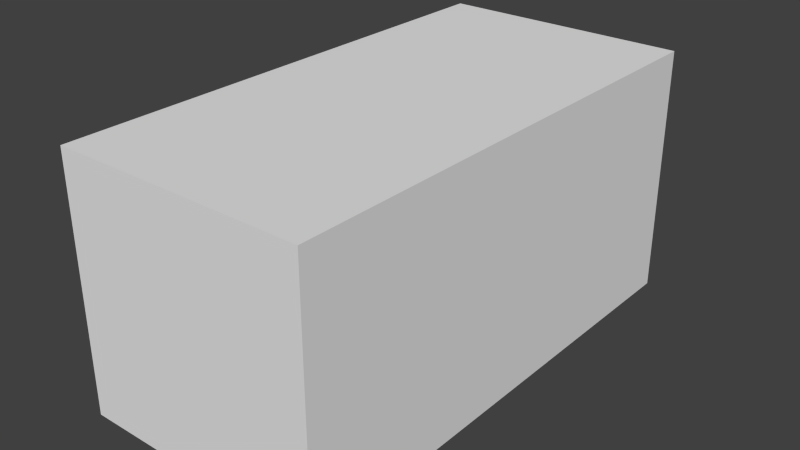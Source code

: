 # Source: Modules.blend  (saved by Blender 2.76.0; exported with 4.5.12 LTS)
import bpy
from mathutils import Matrix  # noqa: F401  (used for matrix-valued properties, if any)

bpy.ops.wm.read_factory_settings(use_empty=True)
scene = bpy.context.scene
scene.name = 'Scene'

# ---- collections
col_collection_1 = bpy.data.collections.new('Collection 1'); scene.collection.children.link(col_collection_1)
col_collection_1.hide_render = True
col_collection_1.hide_viewport = True
col_collection_2 = bpy.data.collections.new('Collection 2'); scene.collection.children.link(col_collection_2)
col_collection_2.hide_render = True
col_collection_2.hide_viewport = True
col_collection_3 = bpy.data.collections.new('Collection 3'); scene.collection.children.link(col_collection_3)

# ---- materials (node trees are filled in below, after node groups)
mat_hullmain = bpy.data.materials.new('HullMain')
mat_hullmain.alpha_threshold = 0.0
mat_hullmain.use_transparent_shadow = False
mat_hullmain.roughness = 0.5
mat_hullmain.specular_intensity = 0.0
mat_hullmain.line_color = (0.0, 0.0, 0.0, 1.0)
mat_shieldcore = bpy.data.materials.new('ShieldCore')
mat_shieldcore.alpha_threshold = 0.0
mat_shieldcore.use_transparent_shadow = False
mat_shieldcore.roughness = 0.5
mat_shieldcore.specular_intensity = 0.0
mat_weaponbase = bpy.data.materials.new('WeaponBase')
mat_weaponbase.alpha_threshold = 0.0
mat_weaponbase.use_transparent_shadow = False
mat_weaponbase.diffuse_color = (0.1282, 0.1282, 0.1282, 1.0)
mat_weaponbase.roughness = 0.5
mat_weaponbase.specular_intensity = 0.0

# ---- material node trees

# ---- world
world_world = bpy.data.worlds.new('World'); scene.world = world_world
world_world.color = (0.05088, 0.05088, 0.05088)
world_world.use_sun_shadow = False
world_world.sun_shadow_jitter_overblur = 0.0
world_world.cycles.sampling_method = 'MANUAL'
world_world.cycles.sample_map_resolution = 256

# ---- meshes
me_autorepair = bpy.data.meshes.new('Autorepair')
me_autorepair.from_pydata([(1.0, 1.0, -1.0), (-0.798, 1.0, 0.798), (0.798, 1.0, -0.798), (0.798, 1.0, 0.798), (-0.798, 1.0, -0.798), (0.05432, 0.8404, -0.3518), (0.05432, 0.8404, -0.05432), (0.3518, 0.8404, -0.05432), (0.3518, 0.8404, 0.05432), (0.05432, 0.8404, 0.05432), (0.05432, 0.8404, 0.3518), (-0.05432, 0.8404, 0.3518), (-0.05432, 0.8404, 0.05432), (-0.3518, 0.8404, 0.05432), (-0.3518, 0.8404, -0.05432), (-0.05432, 0.8404, -0.05432), (-0.05432, 0.8404, -0.3518), (-0.05432, 0.798, -0.3518), (-0.05432, 0.798, -0.05432), (-0.3518, 0.798, -0.05432), (-0.3518, 0.798, 0.05432), (-0.05432, 0.798, 0.05432), (-0.05432, 0.798, 0.3518), (0.05432, 0.798, 0.3518), (0.05432, 0.798, 0.05432), (0.3518, 0.798, 0.05432), (0.3518, 0.798, -0.05432), (0.05432, 0.798, -0.05432), (0.05432, 0.798, -0.3518), (1.0, -1.0, -1.0), (-0.798, -1.0, 0.798), (0.798, -1.0, -0.798), (0.798, -1.0, 0.798), (-0.798, -1.0, -0.798), (0.798, -0.798, -0.798), (-0.798, -0.798, -0.798), (0.05432, -0.8404, -0.3518), (0.05432, -0.8404, -0.05432), (0.3518, -0.8404, -0.05432), (0.3518, -0.8404, 0.05432), (0.05432, -0.8404, 0.05432), (0.05432, -0.8404, 0.3518), (-0.05432, -0.8404, 0.3518), (-0.05432, -0.8404, 0.05432), (-0.3518, -0.8404, 0.05432), (-0.3518, -0.8404, -0.05432), (-0.05432, -0.8404, -0.05432), (-0.05432, -0.8404, -0.3518), (-0.05432, -0.798, -0.3518), (-0.05432, -0.798, -0.05432), (-0.3518, -0.798, -0.05432), (-0.3518, -0.798, 0.05432), (-0.05432, -0.798, 0.05432), (-0.05432, -0.798, 0.3518), (0.05432, -0.798, 0.3518), (0.05432, -0.798, 0.05432), (0.3518, -0.798, 0.05432), (0.3518, -0.798, -0.05432), (0.05432, -0.798, -0.05432), (0.05432, -0.798, -0.3518), (-1.0, -0.798, 0.798), (-1.0, -1.0, 1.0), (-1.0, 0.798, -0.798), (-1.0, 0.798, 0.798), (-1.0, -0.798, -0.798), (-0.798, -0.798, 0.798), (-0.8404, 0.05432, -0.3518), (-0.8404, 0.05432, -0.05432), (-0.8404, 0.3518, -0.05432), (-0.8404, 0.3518, 0.05432), (-0.8404, 0.05432, 0.05432), (-0.8404, 0.05432, 0.3518), (-0.8404, -0.05432, 0.3518), (-0.8404, -0.05432, 0.05432), (-0.8404, -0.3518, 0.05432), (-0.8404, -0.3518, -0.05432), (-0.8404, -0.05432, -0.05432), (-0.8404, -0.05432, -0.3518), (-0.798, -0.05432, -0.3518), (-0.798, -0.05432, -0.05432), (-0.798, -0.3518, -0.05432), (-0.798, -0.3518, 0.05432), (-0.798, -0.05432, 0.05432), (-0.798, -0.05432, 0.3518), (-0.798, 0.05432, 0.3518), (-0.798, 0.05432, 0.05432), (-0.798, 0.3518, 0.05432), (-0.798, 0.3518, -0.05432), (-0.798, 0.05432, -0.05432), (-0.798, 0.05432, -0.3518), (1.0, -0.798, 0.798), (1.0, -1.0, 1.0), (1.0, 1.0, 1.0), (1.0, 0.798, -0.798), (1.0, 0.798, 0.798), (1.0, -0.798, -0.798), (0.798, 0.798, -0.798), (0.798, -0.798, 0.798), (0.8404, 0.05432, -0.3518), (0.8404, 0.05432, -0.05432), (0.8404, 0.3518, -0.05432), (0.8404, 0.3518, 0.05432), (0.8404, 0.05432, 0.05432), (0.8404, 0.05432, 0.3518), (0.8404, -0.05432, 0.3518), (0.8404, -0.05432, 0.05432), (0.8404, -0.3518, 0.05432), (0.8404, -0.3518, -0.05432), (0.8404, -0.05432, -0.05432), (0.8404, -0.05432, -0.3518), (0.798, -0.05432, -0.3518), (0.798, -0.05432, -0.05432), (0.798, -0.3518, -0.05432), (0.798, -0.3518, 0.05432), (0.798, -0.05432, 0.05432), (0.798, -0.05432, 0.3518), (0.798, 0.05432, 0.3518), (0.798, 0.05432, 0.05432), (0.798, 0.3518, 0.05432), (0.798, 0.3518, -0.05432), (0.798, 0.05432, -0.05432), (0.798, 0.05432, -0.3518), (-1.0, 1.0, 1.0), (0.798, -0.798, 1.0), (-0.798, 0.798, 1.0), (0.798, 0.798, 1.0), (-0.798, -0.798, 1.0), (-0.798, 0.798, 0.798), (0.798, 0.798, 0.798), (-0.3518, 0.05432, 0.8404), (-0.05432, 0.05432, 0.8404), (-0.05432, 0.3518, 0.8404), (0.05432, 0.3518, 0.8404), (0.05432, 0.05432, 0.8404), (0.3518, 0.05432, 0.8404), (0.3518, -0.05432, 0.8404), (0.05432, -0.05432, 0.8404), (0.05432, -0.3518, 0.8404), (-0.05432, -0.3518, 0.8404), (-0.05432, -0.05432, 0.8404), (-0.3518, -0.05432, 0.8404), (-0.3518, -0.05432, 0.798), (-0.05432, -0.05432, 0.798), (-0.05432, -0.3518, 0.798), (0.05432, -0.3518, 0.798), (0.05432, -0.05432, 0.798), (0.3518, -0.05432, 0.798), (0.3518, 0.05432, 0.798), (0.05432, 0.05432, 0.798), (0.05432, 0.3518, 0.798), (-0.05432, 0.3518, 0.798), (-0.05432, 0.05432, 0.798), (-0.3518, 0.05432, 0.798), (-1.0, -1.0, -1.0), (-1.0, 1.0, -1.0), (0.798, -0.798, -1.0), (-0.798, 0.798, -1.0), (0.798, 0.798, -1.0), (-0.798, -0.798, -1.0), (-0.798, 0.798, -0.798), (-0.3518, 0.05432, -0.8404), (-0.05432, 0.05432, -0.8404), (-0.05432, 0.3518, -0.8404), (0.05432, 0.3518, -0.8404), (0.05432, 0.05432, -0.8404), (0.3518, 0.05432, -0.8404), (0.3518, -0.05432, -0.8404), (0.05432, -0.05432, -0.8404), (0.05432, -0.3518, -0.8404), (-0.05432, -0.3518, -0.8404), (-0.05432, -0.05432, -0.8404), (-0.3518, -0.05432, -0.8404), (-0.3518, -0.05432, -0.798), (-0.05432, -0.05432, -0.798), (-0.05432, -0.3518, -0.798), (0.05432, -0.3518, -0.798), (0.05432, -0.05432, -0.798), (0.3518, -0.05432, -0.798), (0.3518, 0.05432, -0.798), (0.05432, 0.05432, -0.798), (0.05432, 0.3518, -0.798), (-0.05432, 0.3518, -0.798), (-0.05432, 0.05432, -0.798), (-0.3518, 0.05432, -0.798)], [], [(25, 26, 7, 8), (18, 19, 14, 15), (28, 17, 16, 5), (15, 14, 13, 12, 11, 10, 9, 8, 7, 6, 5, 16), (21, 22, 11, 12), (19, 20, 13, 14), (22, 23, 10, 11), (26, 27, 6, 7), (23, 24, 9, 10), (20, 21, 12, 13), (27, 28, 5, 6), (17, 18, 15, 16), (24, 25, 8, 9), (31, 34, 35, 33), (56, 39, 38, 57), (49, 46, 45, 50), (59, 36, 47, 48), (46, 47, 36, 37, 38, 39, 40, 41, 42, 43, 44, 45), (52, 43, 42, 53), (50, 45, 44, 51), (53, 42, 41, 54), (57, 38, 37, 58), (54, 41, 40, 55), (51, 44, 43, 52), (58, 37, 36, 59), (48, 47, 46, 49), (55, 40, 39, 56), (86, 87, 68, 69), (79, 80, 75, 76), (89, 78, 77, 66), (76, 75, 74, 73, 72, 71, 70, 69, 68, 67, 66, 77), (82, 83, 72, 73), (80, 81, 74, 75), (83, 84, 71, 72), (87, 88, 67, 68), (84, 85, 70, 71), (81, 82, 73, 74), (88, 89, 66, 67), (78, 79, 76, 77), (85, 86, 69, 70), (118, 101, 100, 119), (111, 108, 107, 112), (121, 98, 109, 110), (108, 109, 98, 99, 100, 101, 102, 103, 104, 105, 106, 107), (114, 105, 104, 115), (112, 107, 106, 113), (115, 104, 103, 116), (119, 100, 99, 120), (116, 103, 102, 117), (113, 106, 105, 114), (120, 99, 98, 121), (110, 109, 108, 111), (117, 102, 101, 118), (125, 124, 127, 128), (149, 150, 131, 132), (142, 143, 138, 139), (152, 141, 140, 129), (139, 138, 137, 136, 135, 134, 133, 132, 131, 130, 129, 140), (145, 146, 135, 136), (143, 144, 137, 138), (146, 147, 134, 135), (150, 151, 130, 131), (147, 148, 133, 134), (144, 145, 136, 137), (151, 152, 129, 130), (141, 142, 139, 140), (148, 149, 132, 133), (180, 163, 162, 181), (173, 170, 169, 174), (183, 160, 171, 172), (170, 171, 160, 161, 162, 163, 164, 165, 166, 167, 168, 169), (176, 167, 166, 177), (174, 169, 168, 175), (177, 166, 165, 178), (181, 162, 161, 182), (178, 165, 164, 179), (175, 168, 167, 176), (182, 161, 160, 183), (172, 171, 170, 173), (179, 164, 163, 180), (1, 122, 92, 0, 2, 3), (1, 4, 2, 0, 154, 122), (2, 4, 159, 96), (3, 2, 96, 128), (4, 1, 127, 159), (1, 3, 128, 127), (159, 127, 128, 23, 22, 21, 20, 19, 18, 17), (96, 159, 17, 28, 27, 26, 25, 24, 23, 128), (30, 32, 31, 29, 91, 61), (30, 61, 153, 29, 31, 33), (32, 97, 34, 31), (33, 35, 65, 30), (30, 65, 97, 32), (35, 48, 49, 50, 51, 52, 53, 54, 97, 65), (34, 97, 54, 55, 56, 57, 58, 59, 48, 35), (60, 61, 122, 154, 62, 63), (60, 64, 62, 154, 153, 61), (62, 64, 35, 159), (63, 62, 159, 127), (64, 60, 65, 35), (60, 63, 127, 65), (35, 65, 127, 84, 83, 82, 81, 80, 79, 78), (159, 35, 78, 89, 88, 87, 86, 85, 84, 127), (90, 94, 93, 0, 92, 91), (90, 91, 29, 0, 93, 95), (93, 96, 34, 95), (94, 128, 96, 93), (95, 34, 97, 90), (90, 97, 128, 94), (34, 110, 111, 112, 113, 114, 115, 116, 128, 97), (96, 128, 116, 117, 118, 119, 120, 121, 110, 34), (123, 91, 92, 122, 124, 125), (123, 126, 124, 122, 61, 91), (124, 126, 65, 127), (126, 123, 97, 65), (123, 125, 128, 97), (65, 97, 128, 147, 146, 145, 144, 143, 142, 141), (127, 65, 141, 152, 151, 150, 149, 148, 147, 128), (155, 157, 156, 154, 0, 29), (155, 29, 153, 154, 156, 158), (156, 159, 35, 158), (157, 96, 159, 156), (158, 35, 34, 155), (155, 34, 96, 157), (35, 172, 173, 174, 175, 176, 177, 178, 96, 34), (159, 96, 178, 179, 180, 181, 182, 183, 172, 35)])
me_autorepair.polygons.foreach_set('material_index', [1, 1, 1, 1, 1, 1, 1, 1, 1, 1, 1, 1, 1, 0, 1, 1, 1, 1, 1, 1, 1, 1, 1, 1, 1, 1, 1, 1, 1, 1, 1, 1, 1, 1, 1, 1, 1, 1, 1, 1, 1, 1, 1, 1, 1, 1, 1, 1, 1, 1, 1, 1, 1, 0, 1, 1, 1, 1, 1, 1, 1, 1, 1, 1, 1, 1, 1, 1, 1, 1, 1, 1, 1, 1, 1, 1, 1, 1, 1, 1, 0, 0, 0, 0, 0, 0, 0, 0, 0, 0, 0, 0, 0, 0, 0, 0, 0, 0, 0, 0, 0, 0, 0, 0, 0, 0, 0, 0, 0, 0, 0, 0, 0, 0, 0, 0, 0, 0, 0, 0, 0, 0, 0, 0, 0, 0])
me_autorepair.materials.append(mat_hullmain)
me_autorepair.materials.append(mat_shieldcore)
me_autorepair.use_remesh_preserve_volume = False
me_autorepair.use_remesh_preserve_attributes = False
me_autorepair.use_mirror_vertex_groups = False
me_autorepair.update()
me_jumpdrive = bpy.data.meshes.new('JumpDrive')
me_jumpdrive.from_pydata([(1.0, 1.0, -1.0), (-0.798, 1.0, 0.798), (0.798, 1.0, -0.798), (0.798, 1.0, 0.798), (-0.798, 1.0, -0.798), (-0.2103, 0.8404, -0.2872), (-2.831e-07, 0.8404, -0.07682), (0.2103, 0.8404, -0.2872), (0.2872, 0.8404, -0.2103), (0.07682, 0.8404, 3.725e-09), (0.2872, 0.8404, 0.2103), (0.2103, 0.8404, 0.2872), (-2.272e-07, 0.8404, 0.07682), (-0.2103, 0.8404, 0.2872), (-0.2872, 0.8404, 0.2103), (-0.07682, 0.8404, 1.118e-08), (-0.2872, 0.8404, -0.2103), (-0.2872, 0.798, -0.2103), (-0.07682, 0.798, 1.49e-08), (-0.2872, 0.798, 0.2103), (-0.2103, 0.798, 0.2872), (-2.384e-07, 0.798, 0.07682), (0.2103, 0.798, 0.2872), (0.2872, 0.798, 0.2103), (0.07682, 0.798, 7.451e-09), (0.2872, 0.798, -0.2103), (0.2103, 0.798, -0.2872), (-2.906e-07, 0.798, -0.07682), (-0.2103, 0.798, -0.2872), (1.0, -1.0, -1.0), (-0.798, -1.0, 0.798), (0.798, -1.0, -0.798), (0.798, -1.0, 0.798), (-0.798, -1.0, -0.798), (0.798, -0.798, -0.798), (-0.798, -0.798, -0.798), (-0.2103, -0.8404, -0.2872), (-1.267e-07, -0.8404, -0.07682), (0.2103, -0.8404, -0.2872), (0.2872, -0.8404, -0.2103), (0.07682, -0.8404, -6.333e-08), (0.2872, -0.8404, 0.2103), (0.2103, -0.8404, 0.2872), (-7.078e-08, -0.8404, 0.07682), (-0.2103, -0.8404, 0.2872), (-0.2872, -0.8404, 0.2103), (-0.07682, -0.8404, -5.588e-08), (-0.2872, -0.8404, -0.2103), (-0.2872, -0.798, -0.2103), (-0.07682, -0.798, -4.47e-08), (-0.2872, -0.798, 0.2103), (-0.2103, -0.798, 0.2872), (-8.941e-08, -0.798, 0.07682), (0.2103, -0.798, 0.2872), (0.2872, -0.798, 0.2103), (0.07682, -0.798, -5.215e-08), (0.2872, -0.798, -0.2103), (0.2103, -0.798, -0.2872), (-1.416e-07, -0.798, -0.07682), (-0.2103, -0.798, -0.2872), (-1.0, -0.798, 0.798), (-1.0, -1.0, 1.0), (-1.0, 0.798, -0.798), (-1.0, 0.798, 0.798), (-1.0, -0.798, -0.798), (-0.798, -0.798, 0.798), (-0.8404, -0.2103, -0.2872), (-0.8404, -1.714e-07, -0.07682), (-0.8404, 0.2103, -0.2872), (-0.8404, 0.2872, -0.2103), (-0.8404, 0.07682, -7.823e-08), (-0.8404, 0.2872, 0.2103), (-0.8404, 0.2103, 0.2872), (-0.8404, -1.192e-07, 0.07682), (-0.8404, -0.2103, 0.2872), (-0.8404, -0.2872, 0.2103), (-0.8404, -0.07682, -7.451e-08), (-0.8404, -0.2872, -0.2103), (-0.798, -0.2872, -0.2103), (-0.798, -0.07682, -7.823e-08), (-0.798, -0.2872, 0.2103), (-0.798, -0.2103, 0.2872), (-0.798, -1.229e-07, 0.07682), (-0.798, 0.2103, 0.2872), (-0.798, 0.2872, 0.2103), (-0.798, 0.07682, -8.196e-08), (-0.798, 0.2872, -0.2103), (-0.798, 0.2103, -0.2872), (-0.798, -1.751e-07, -0.07682), (-0.798, -0.2103, -0.2872), (1.0, -0.798, 0.798), (1.0, -1.0, 1.0), (1.0, 1.0, 1.0), (1.0, 0.798, -0.798), (1.0, 0.798, 0.798), (1.0, -0.798, -0.798), (0.798, 0.798, -0.798), (0.798, -0.798, 0.798), (0.8404, -0.2103, -0.2872), (0.8404, -2.57e-07, -0.07682), (0.8404, 0.2103, -0.2872), (0.8404, 0.2872, -0.2103), (0.8404, 0.07682, 7.451e-09), (0.8404, 0.2872, 0.2103), (0.8404, 0.2103, 0.2872), (0.8404, -2.012e-07, 0.07682), (0.8404, -0.2103, 0.2872), (0.8404, -0.2872, 0.2103), (0.8404, -0.07682, 1.118e-08), (0.8404, -0.2872, -0.2103), (0.798, -0.2872, -0.2103), (0.798, -0.07682, 7.451e-09), (0.798, -0.2872, 0.2103), (0.798, -0.2103, 0.2872), (0.798, -2.049e-07, 0.07682), (0.798, 0.2103, 0.2872), (0.798, 0.2872, 0.2103), (0.798, 0.07682, 3.725e-09), (0.798, 0.2872, -0.2103), (0.798, 0.2103, -0.2872), (0.798, -2.608e-07, -0.07682), (0.798, -0.2103, -0.2872), (-1.0, 1.0, 1.0), (0.798, -0.798, 1.0), (-0.798, 0.798, 1.0), (0.798, 0.798, 1.0), (-0.798, -0.798, 1.0), (-0.798, 0.798, 0.798), (0.798, 0.798, 0.798), (-0.2872, -0.2103, 0.8404), (-0.07682, -2.123e-07, 0.8404), (-0.2872, 0.2103, 0.8404), (-0.2103, 0.2872, 0.8404), (-1.341e-07, 0.07682, 0.8404), (0.2103, 0.2872, 0.8404), (0.2872, 0.2103, 0.8404), (0.07682, -1.639e-07, 0.8404), (0.2872, -0.2103, 0.8404), (0.2103, -0.2872, 0.8404), (-1.192e-07, -0.07682, 0.8404), (-0.2103, -0.2872, 0.8404), (-0.2103, -0.2872, 0.798), (-1.192e-07, -0.07682, 0.798), (0.2103, -0.2872, 0.798), (0.2872, -0.2103, 0.798), (0.07682, -1.639e-07, 0.798), (0.2872, 0.2103, 0.798), (0.2103, 0.2872, 0.798), (-1.341e-07, 0.07682, 0.798), (-0.2103, 0.2872, 0.798), (-0.2872, 0.2103, 0.798), (-0.07682, -2.123e-07, 0.798), (-0.2872, -0.2103, 0.798), (-1.0, -1.0, -1.0), (-1.0, 1.0, -1.0), (0.798, -0.798, -1.0), (-0.798, 0.798, -1.0), (0.798, 0.798, -1.0), (-0.798, -0.798, -1.0), (-0.798, 0.798, -0.798), (-0.2872, -0.2103, -0.8404), (-0.07682, -2.161e-07, -0.8404), (-0.2872, 0.2103, -0.8404), (-0.2103, 0.2872, -0.8404), (3.353e-08, 0.07682, -0.8404), (0.2103, 0.2872, -0.8404), (0.2872, 0.2103, -0.8404), (0.07682, -1.602e-07, -0.8404), (0.2872, -0.2103, -0.8404), (0.2103, -0.2872, -0.8404), (4.098e-08, -0.07682, -0.8404), (-0.2103, -0.2872, -0.8404), (-0.2103, -0.2872, -0.798), (4.098e-08, -0.07682, -0.798), (0.2103, -0.2872, -0.798), (0.2872, -0.2103, -0.798), (0.07682, -1.602e-07, -0.798), (0.2872, 0.2103, -0.798), (0.2103, 0.2872, -0.798), (3.353e-08, 0.07682, -0.798), (-0.2103, 0.2872, -0.798), (-0.2872, 0.2103, -0.798), (-0.07682, -2.161e-07, -0.798), (-0.2872, -0.2103, -0.798)], [], [(25, 26, 7, 8), (18, 19, 14, 15), (28, 17, 16, 5), (15, 14, 13, 12, 11, 10, 9, 8, 7, 6, 5, 16), (21, 22, 11, 12), (19, 20, 13, 14), (22, 23, 10, 11), (26, 27, 6, 7), (23, 24, 9, 10), (20, 21, 12, 13), (27, 28, 5, 6), (17, 18, 15, 16), (24, 25, 8, 9), (31, 34, 35, 33), (56, 39, 38, 57), (49, 46, 45, 50), (59, 36, 47, 48), (46, 47, 36, 37, 38, 39, 40, 41, 42, 43, 44, 45), (52, 43, 42, 53), (50, 45, 44, 51), (53, 42, 41, 54), (57, 38, 37, 58), (54, 41, 40, 55), (51, 44, 43, 52), (58, 37, 36, 59), (48, 47, 46, 49), (55, 40, 39, 56), (86, 87, 68, 69), (79, 80, 75, 76), (89, 78, 77, 66), (76, 75, 74, 73, 72, 71, 70, 69, 68, 67, 66, 77), (82, 83, 72, 73), (80, 81, 74, 75), (83, 84, 71, 72), (87, 88, 67, 68), (84, 85, 70, 71), (81, 82, 73, 74), (88, 89, 66, 67), (78, 79, 76, 77), (85, 86, 69, 70), (118, 101, 100, 119), (111, 108, 107, 112), (121, 98, 109, 110), (108, 109, 98, 99, 100, 101, 102, 103, 104, 105, 106, 107), (114, 105, 104, 115), (112, 107, 106, 113), (115, 104, 103, 116), (119, 100, 99, 120), (116, 103, 102, 117), (113, 106, 105, 114), (120, 99, 98, 121), (110, 109, 108, 111), (117, 102, 101, 118), (125, 124, 127, 128), (149, 150, 131, 132), (142, 143, 138, 139), (152, 141, 140, 129), (139, 138, 137, 136, 135, 134, 133, 132, 131, 130, 129, 140), (145, 146, 135, 136), (143, 144, 137, 138), (146, 147, 134, 135), (150, 151, 130, 131), (147, 148, 133, 134), (144, 145, 136, 137), (151, 152, 129, 130), (141, 142, 139, 140), (148, 149, 132, 133), (180, 163, 162, 181), (173, 170, 169, 174), (183, 160, 171, 172), (170, 171, 160, 161, 162, 163, 164, 165, 166, 167, 168, 169), (176, 167, 166, 177), (174, 169, 168, 175), (177, 166, 165, 178), (181, 162, 161, 182), (178, 165, 164, 179), (175, 168, 167, 176), (182, 161, 160, 183), (172, 171, 170, 173), (179, 164, 163, 180), (1, 122, 92, 0, 2, 3), (1, 4, 2, 0, 154, 122), (2, 4, 159, 96), (3, 2, 96, 128), (4, 1, 127, 159), (1, 3, 128, 127), (159, 127, 128, 23, 22, 21, 20, 19, 18, 17), (96, 159, 17, 28, 27, 26, 25, 24, 23, 128), (30, 32, 31, 29, 91, 61), (30, 61, 153, 29, 31, 33), (32, 97, 34, 31), (33, 35, 65, 30), (30, 65, 97, 32), (35, 48, 49, 50, 51, 52, 53, 54, 97, 65), (34, 97, 54, 55, 56, 57, 58, 59, 48, 35), (60, 61, 122, 154, 62, 63), (60, 64, 62, 154, 153, 61), (62, 64, 35, 159), (63, 62, 159, 127), (64, 60, 65, 35), (60, 63, 127, 65), (35, 65, 127, 84, 83, 82, 81, 80, 79, 78), (159, 35, 78, 89, 88, 87, 86, 85, 84, 127), (90, 94, 93, 0, 92, 91), (90, 91, 29, 0, 93, 95), (93, 96, 34, 95), (94, 128, 96, 93), (95, 34, 97, 90), (90, 97, 128, 94), (34, 110, 111, 112, 113, 114, 115, 116, 128, 97), (96, 128, 116, 117, 118, 119, 120, 121, 110, 34), (123, 91, 92, 122, 124, 125), (123, 126, 124, 122, 61, 91), (124, 126, 65, 127), (126, 123, 97, 65), (123, 125, 128, 97), (65, 97, 128, 147, 146, 145, 144, 143, 142, 141), (127, 65, 141, 152, 151, 150, 149, 148, 147, 128), (155, 157, 156, 154, 0, 29), (155, 29, 153, 154, 156, 158), (156, 159, 35, 158), (157, 96, 159, 156), (158, 35, 34, 155), (155, 34, 96, 157), (35, 172, 173, 174, 175, 176, 177, 178, 96, 34), (159, 96, 178, 179, 180, 181, 182, 183, 172, 35)])
me_jumpdrive.polygons.foreach_set('material_index', [1, 1, 1, 1, 1, 1, 1, 1, 1, 1, 1, 1, 1, 0, 1, 1, 1, 1, 1, 1, 1, 1, 1, 1, 1, 1, 1, 1, 1, 1, 1, 1, 1, 1, 1, 1, 1, 1, 1, 1, 1, 1, 1, 1, 1, 1, 1, 1, 1, 1, 1, 1, 1, 0, 1, 1, 1, 1, 1, 1, 1, 1, 1, 1, 1, 1, 1, 1, 1, 1, 1, 1, 1, 1, 1, 1, 1, 1, 1, 1, 0, 0, 0, 0, 0, 0, 0, 0, 0, 0, 0, 0, 0, 0, 0, 0, 0, 0, 0, 0, 0, 0, 0, 0, 0, 0, 0, 0, 0, 0, 0, 0, 0, 0, 0, 0, 0, 0, 0, 0, 0, 0, 0, 0, 0, 0])
me_jumpdrive.materials.append(mat_hullmain)
me_jumpdrive.materials.append(mat_shieldcore)
me_jumpdrive.use_remesh_preserve_volume = False
me_jumpdrive.use_remesh_preserve_attributes = False
me_jumpdrive.use_mirror_vertex_groups = False
me_jumpdrive.update()
me_missilelauncher = bpy.data.meshes.new('MissileLauncher')
me_missilelauncher.from_pydata([(-1.0, -1.0, -1.0), (-1.0, -1.0, 1.0), (-1.0, 3.0, -1.0), (-1.0, 3.0, 1.0), (1.0, -1.0, -1.0), (1.0, -1.0, 1.0), (1.0, 3.0, -1.0), (1.0, 3.0, 1.0), (-0.3382, 3.0, 0.3382), (-0.3382, 3.0, -0.3382), (0.3382, 3.0, 0.3382), (0.3382, 3.0, -0.3382), (-0.3382, 0.5585, 0.3382), (-0.3382, 0.5585, -0.3382), (0.3382, 0.5585, 0.3382), (0.3382, 0.5585, -0.3382)], [], [(1, 3, 2, 0), (6, 2, 9, 11), (7, 5, 4, 6), (5, 1, 0, 4), (0, 2, 6, 4), (5, 7, 3, 1), (9, 8, 12, 13), (3, 7, 10, 8), (2, 3, 8, 9), (7, 6, 11, 10), (12, 14, 15, 13), (11, 9, 13, 15), (8, 10, 14, 12), (10, 11, 15, 14)])
me_missilelauncher.polygons.foreach_set('material_index', [0, 0, 0, 0, 0, 0, 1, 0, 0, 0, 1, 1, 1, 1])
me_missilelauncher.materials.append(mat_hullmain)
me_missilelauncher.materials.append(mat_weaponbase)
me_missilelauncher.use_remesh_preserve_volume = False
me_missilelauncher.use_remesh_preserve_attributes = False
me_missilelauncher.use_mirror_vertex_groups = False
me_missilelauncher.update()

# ---- objects
ob_autorepair = bpy.data.objects.new('Autorepair', me_autorepair)
ob_jumpdrive = bpy.data.objects.new('JumpDrive', me_jumpdrive)
ob_missilelauncher = bpy.data.objects.new('MissileLauncher', me_missilelauncher)

# ---- transforms, parenting, visibility, modifiers, constraints
ob_autorepair.location = (0.0, 0.0, 0.0)
ob_autorepair.lock_rotations_4d = False
ob_autorepair.empty_display_type = 'ARROWS'
ob_autorepair.lineart.crease_threshold = 0.0
ob_jumpdrive.location = (0.0, 0.0, 0.0)
ob_jumpdrive.lock_rotations_4d = False
ob_jumpdrive.empty_display_type = 'ARROWS'
ob_jumpdrive.lineart.crease_threshold = 0.0
ob_missilelauncher.location = (0.0, 0.0, 0.0)
ob_missilelauncher.lineart.crease_threshold = 0.0

# ---- collection membership
col_collection_1.objects.link(ob_autorepair)
col_collection_2.objects.link(ob_jumpdrive)
col_collection_3.objects.link(ob_missilelauncher)

# ---- scene / render settings (as saved in the file)
scene.frame_start = 1; scene.frame_end = 250; scene.frame_set(2)
scene.render.engine = 'BLENDER_EEVEE_NEXT'
scene.render.resolution_percentage = 50
scene.render.dither_intensity = 0.0
scene.cycles.use_denoising = False
scene.cycles.samples = 10
scene.cycles.sampling_pattern = 'TABULATED_SOBOL'
scene.cycles.light_sampling_threshold = 0.0
scene.cycles.use_adaptive_sampling = False
scene.cycles.use_light_tree = False
scene.cycles.blur_glossy = 0.0
scene.cycles.pixel_filter_type = 'GAUSSIAN'
scene.cycles.sample_clamp_indirect = 0.0
scene.view_settings.view_transform = 'Standard'
bpy.context.view_layer.update()

# ---- added for rendering (the .blend has no active camera and no usable light): camera, sun
cam_auto = bpy.data.cameras.new('AutoCamera')
cam_auto.lens = 50.0
cam_auto.sensor_width = 36.0
cam_auto.clip_end = 1000.0
ob_auto_camera = bpy.data.objects.new('AutoCamera', cam_auto)
scene.collection.objects.link(ob_auto_camera)
ob_auto_camera.location = (4.53266, -4.43919, 3.62613)
ob_auto_camera.rotation_euler = (1.09748, -7.21219e-08, 0.694738)
scene.camera = ob_auto_camera
light_auto_sun = bpy.data.lights.new('AutoSun', 'SUN')
light_auto_sun.energy = 3.0
light_auto_sun.angle = 0.0523599
ob_auto_sun = bpy.data.objects.new('AutoSun', light_auto_sun)
scene.collection.objects.link(ob_auto_sun)
ob_auto_sun.rotation_euler = (0.872665, 0.174533, 0.523599)
bpy.context.view_layer.update()
